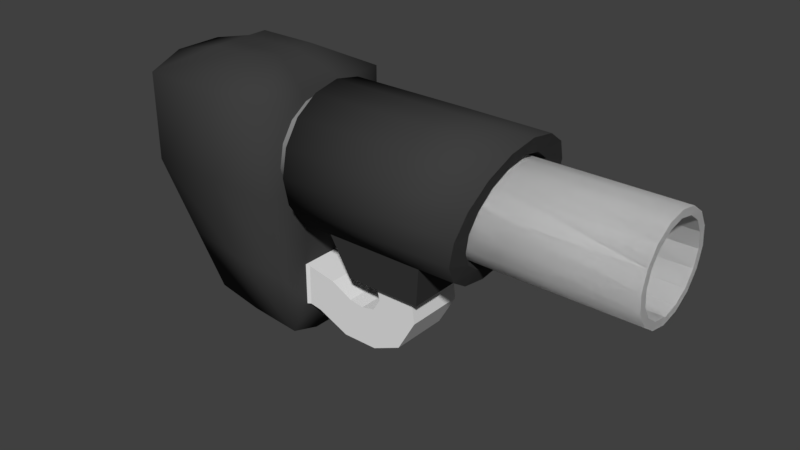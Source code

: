 # Source: granade_launch.blend  (saved by Blender 2.77.0; exported with 4.5.12 LTS)
import bpy
from mathutils import Matrix  # noqa: F401  (used for matrix-valued properties, if any)

bpy.ops.wm.read_factory_settings(use_empty=True)
scene = bpy.context.scene
scene.name = 'Scene'

# ---- collections
col_collection_1 = bpy.data.collections.new('Collection 1'); scene.collection.children.link(col_collection_1)

# ---- materials (node trees are filled in below, after node groups)
mat_material_001 = bpy.data.materials.new('Material.001')
mat_material_001.alpha_threshold = 0.0
mat_material_001.use_transparent_shadow = False
mat_material_001.diffuse_color = (0.04955, 0.04955, 0.04955, 1.0)
mat_material_001.roughness = 0.5
mat_material_001.specular_intensity = 1.0
mat_material_002 = bpy.data.materials.new('Material.002')
mat_material_002.alpha_threshold = 0.0
mat_material_002.use_transparent_shadow = False
mat_material_002.roughness = 0.5
mat_material_002.specular_intensity = 1.0

# ---- material node trees

# ---- world
world_world = bpy.data.worlds.new('World'); scene.world = world_world
world_world.color = (0.05088, 0.05088, 0.05088)
world_world.use_sun_shadow = False
world_world.sun_shadow_jitter_overblur = 0.0
world_world.cycles.sampling_method = 'MANUAL'

# ---- meshes
me_cylinder_000 = bpy.data.meshes.new('Cylinder.000')
me_cylinder_000.from_pydata([(0.0411, 0.08043, -0.1253), (0.03975, 0.07431, -0.1573), (0.03861, 0.05687, -0.1843), (0.03785, 0.03078, -0.2024), (0.03758, -3.07e-09, -0.2088), (0.03785, -0.03078, -0.2024), (0.03861, -0.05687, -0.1843), (0.03975, -0.07431, -0.1573), (0.0411, -0.08043, -0.1253), (0.04245, -0.07431, -0.09337), (0.04359, -0.05687, -0.0663), (0.04435, -0.03078, -0.04821), (0.04462, 1.405e-09, -0.04185), (0.04359, 0.05687, -0.0663), (0.04245, 0.07431, -0.09337), (0.4415, 0.08043, -0.125), (0.4401, 0.07431, -0.1569), (0.439, 0.05687, -0.184), (0.4382, 0.03078, -0.2021), (0.4379, -3.14e-09, -0.2085), (0.4382, -0.03078, -0.2021), (0.439, -0.05687, -0.184), (0.4401, -0.07431, -0.1569), (0.4415, -0.08043, -0.125), (0.4428, -0.07431, -0.09306), (0.4439, -0.05687, -0.06598), (0.4447, -0.03078, -0.04789), (0.445, 1.334e-09, -0.04154), (0.4447, 0.03078, -0.04789), (0.4439, 0.05687, -0.06598), (0.4428, 0.07431, -0.09306), (0.4415, 0.0683, -0.125), (0.4403, 0.0631, -0.1521), (0.4393, 0.0483, -0.1751), (0.4387, 0.02614, -0.1905), (0.4385, -3.185e-09, -0.1959), (0.4387, -0.02614, -0.1905), (0.4393, -0.0483, -0.1751), (0.4403, -0.0631, -0.1521), (0.4415, -0.0683, -0.125), (0.4426, -0.0631, -0.09788), (0.4436, -0.0483, -0.07488), (0.4442, -0.02614, -0.05952), (0.4444, 6.145e-10, -0.05413), (0.4442, 0.02614, -0.05952), (0.4436, 0.0483, -0.07488), (0.4426, 0.0631, -0.09788), (0.3303, 0.0631, -0.09788), (0.3313, 0.0483, -0.07488), (0.3319, 0.02614, -0.05952), (0.3322, 6.145e-10, -0.05413), (0.3319, -0.02614, -0.05952), (0.3313, -0.0483, -0.07488), (0.3303, -0.0631, -0.09788), (0.3292, -0.0683, -0.125), (0.328, -0.0631, -0.1521), (0.3271, -0.0483, -0.1751), (0.3264, -0.02614, -0.1905), (0.3262, -3.185e-09, -0.1959), (0.3264, 0.02614, -0.1905), (0.3271, 0.0483, -0.1751), (0.328, 0.0631, -0.1521), (0.3292, 0.0683, -0.125), (0.3292, 0.004658, -0.125), (0.3291, 0.004304, -0.1268), (0.329, 0.003294, -0.1284), (0.329, 0.001783, -0.1295), (0.329, -1.085e-09, -0.1298), (0.329, -0.001783, -0.1295), (0.329, -0.003294, -0.1284), (0.3291, -0.004304, -0.1268), (0.3292, -0.004658, -0.125), (0.3292, -0.004304, -0.1231), (0.3293, -0.003294, -0.1216), (0.3294, -0.001783, -0.1205), (0.3294, -8.259e-10, -0.1202), (0.3294, 0.001783, -0.1205), (0.3293, 0.003294, -0.1216), (0.3292, 0.004304, -0.1231), (0.04435, 0.03078, -0.04821), (0.236, 1.371e-09, -0.0417), (0.2357, 0.03078, -0.04805), (0.2292, -0.03078, -0.2023), (0.23, -0.05687, -0.1842), (0.235, 0.05687, -0.06615), (0.2311, -0.07431, -0.1571), (0.2338, 0.07431, -0.09322), (0.2325, -0.08043, -0.1252), (0.2325, 0.08043, -0.1252), (0.2311, 0.07431, -0.1571), (0.2338, -0.07431, -0.09322), (0.23, 0.05687, -0.1842), (0.235, -0.05687, -0.06615), (0.2292, 0.03078, -0.2023), (0.2357, -0.03078, -0.04805), (0.2289, -3.104e-09, -0.2086)], [], [(81, 80, 27, 28), (18, 17, 33, 34), (83, 82, 20, 21), (84, 81, 28, 29), (85, 83, 21, 22), (86, 84, 29, 30), (87, 85, 22, 23), (89, 88, 15, 16), (88, 86, 30, 15), (90, 87, 23, 24), (91, 89, 16, 17), (92, 90, 24, 25), (93, 91, 17, 18), (94, 92, 25, 26), (95, 93, 18, 19), (80, 94, 26, 27), (82, 95, 19, 20), (34, 33, 60, 59), (26, 25, 41, 42), (19, 18, 34, 35), (27, 26, 42, 43), (20, 19, 35, 36), (28, 27, 43, 44), (21, 20, 36, 37), (29, 28, 44, 45), (22, 21, 37, 38), (30, 29, 45, 46), (23, 22, 38, 39), (16, 15, 31, 32), (15, 30, 46, 31), (24, 23, 39, 40), (17, 16, 32, 33), (25, 24, 40, 41), (38, 37, 56, 55), (45, 44, 49, 48), (41, 40, 53, 52), (37, 36, 57, 56), (33, 32, 61, 60), (44, 43, 50, 49), (40, 39, 54, 53), (36, 35, 58, 57), (31, 46, 47, 62), (43, 42, 51, 50), (32, 31, 62, 61), (35, 34, 59, 58), (39, 38, 55, 54), (42, 41, 52, 51), (46, 45, 48, 47), (59, 60, 65, 66), (55, 56, 69, 70), (48, 49, 76, 77), (50, 51, 74, 75), (49, 50, 75, 76), (57, 58, 67, 68), (60, 61, 64, 65), (61, 62, 63, 64), (62, 47, 78, 63), (56, 57, 68, 69), (52, 53, 72, 73), (53, 54, 71, 72), (47, 48, 77, 78), (54, 55, 70, 71), (58, 59, 66, 67), (51, 52, 73, 74), (5, 4, 95, 82), (12, 11, 94, 80), (4, 3, 93, 95), (11, 10, 92, 94), (3, 2, 91, 93), (10, 9, 90, 92), (2, 1, 89, 91), (9, 8, 87, 90), (0, 14, 86, 88), (1, 0, 88, 89), (8, 7, 85, 87), (14, 13, 84, 86), (7, 6, 83, 85), (13, 79, 81, 84), (6, 5, 82, 83), (79, 12, 80, 81)])
me_cylinder_000.use_remesh_preserve_volume = False
me_cylinder_000.use_remesh_preserve_attributes = False
me_cylinder_000.use_mirror_vertex_groups = False
me_cylinder_000.update()
me_cylinder_001 = bpy.data.meshes.new('Cylinder.001')
me_cylinder_001.from_pydata([(-0.1203, 0.1203, -0.1253), (0.1918, 0.1203, -0.1253), (-0.1203, 0.1111, -0.1713), (0.1778, 0.1111, -0.171), (-0.1203, 0.08506, -0.2104), (0.1659, 0.08506, -0.2097), (-0.1203, 0.04603, -0.2364), (0.1579, 0.04603, -0.2356), (-0.1203, -5.258e-09, -0.2456), (0.1551, -5.258e-09, -0.2447), (-0.1203, -0.04603, -0.2364), (0.1579, -0.04603, -0.2356), (-0.1203, -0.08506, -0.2104), (0.1659, -0.08506, -0.2097), (-0.1203, -0.1111, -0.1713), (0.1778, -0.1111, -0.171), (-0.1203, -0.1203, -0.1253), (0.1918, -0.1203, -0.1253), (-0.1203, -0.1111, -0.07928), (0.2059, -0.1111, -0.07962), (-0.1203, -0.08506, -0.04026), (0.2178, -0.08506, -0.04089), (-0.1203, -0.04603, -0.01418), (0.2258, -0.04603, -0.01501), (-0.1203, 1.434e-09, -0.005027), (0.2286, 1.434e-09, -0.005917), (-0.1203, 0.04603, -0.01418), (0.2258, 0.04603, -0.01501), (-0.1203, 0.08506, -0.04026), (0.2178, 0.08506, -0.04089), (-0.1203, 0.1111, -0.07928), (0.2059, 0.1111, -0.07962), (0.08333, 0.1203, -0.1253), (0.08333, 0.1111, -0.1713), (0.08333, 0.08506, -0.2104), (0.08333, 0.04603, -0.2364), (0.08333, -5.258e-09, -0.2456), (0.08333, -0.04603, -0.2364), (0.08333, -0.08506, -0.2104), (0.08333, -0.1111, -0.1713), (0.08333, -0.1203, -0.1253), (0.08333, -0.1111, -0.07928), (0.08333, -0.08506, -0.04026), (0.08333, -0.04603, -0.01418), (0.08333, 1.434e-09, -0.005027), (0.08333, 0.04603, -0.01418), (0.08333, 0.08506, -0.04026), (0.08333, 0.1111, -0.07928), (0.1918, 0.08755, -0.1253), (0.1824, 0.08089, -0.1603), (0.1745, 0.06191, -0.1899), (0.1691, 0.0335, -0.2097), (0.1673, -3.421e-09, -0.2167), (0.1691, -0.0335, -0.2097), (0.1745, -0.06191, -0.1899), (0.1824, -0.08089, -0.1603), (0.1918, -0.08755, -0.1253), (0.2012, -0.08089, -0.09034), (0.2092, -0.06191, -0.06069), (0.2146, -0.0335, -0.04088), (0.2164, 1.45e-09, -0.03393), (0.2146, 0.0335, -0.04088), (0.2092, 0.06191, -0.06069), (0.2012, 0.08089, -0.09034), (0.0411, 0.08043, -0.1253), (0.03975, 0.07431, -0.1573), (0.03861, 0.05687, -0.1843), (0.03785, 0.03078, -0.2024), (0.03758, -3.07e-09, -0.2088), (0.03785, -0.03078, -0.2024), (0.03861, -0.05687, -0.1843), (0.03975, -0.07431, -0.1573), (0.0411, -0.08043, -0.1253), (0.04245, -0.07431, -0.09337), (0.04359, -0.05687, -0.0663), (0.04435, -0.03078, -0.04821), (0.04462, 1.405e-09, -0.04185), (0.1705, 0.03078, -0.04821), (0.04359, 0.05687, -0.0663), (0.04245, 0.07431, -0.09337), (0.4415, 0.08043, -0.125), (0.4401, 0.07431, -0.1569), (0.439, 0.05687, -0.184), (0.4382, 0.03078, -0.2021), (0.4379, -3.14e-09, -0.2085), (0.4382, -0.03078, -0.2021), (0.439, -0.05687, -0.184), (0.4401, -0.07431, -0.1569), (0.4415, -0.08043, -0.125), (0.4428, -0.07431, -0.09306), (0.4439, -0.05687, -0.06598), (0.4447, -0.03078, -0.04789), (0.445, 1.334e-09, -0.04154), (0.4447, 0.03078, -0.04789), (0.4439, 0.05687, -0.06598), (0.4428, 0.07431, -0.09306), (0.4415, 0.0683, -0.125), (0.4403, 0.0631, -0.1521), (0.4393, 0.0483, -0.1751), (0.4387, 0.02614, -0.1905), (0.4385, -3.185e-09, -0.1959), (0.4387, -0.02614, -0.1905), (0.4393, -0.0483, -0.1751), (0.4403, -0.0631, -0.1521), (0.4415, -0.0683, -0.125), (0.4426, -0.0631, -0.09788), (0.4436, -0.0483, -0.07488), (0.4442, -0.02614, -0.05952), (0.4444, 6.145e-10, -0.05413), (0.4442, 0.02614, -0.05952), (0.4436, 0.0483, -0.07488), (0.4426, 0.0631, -0.09788), (0.3303, 0.0631, -0.09788), (0.3313, 0.0483, -0.07488), (0.3319, 0.02614, -0.05952), (0.3322, 6.145e-10, -0.05413), (0.3319, -0.02614, -0.05952), (0.3313, -0.0483, -0.07488), (0.3303, -0.0631, -0.09788), (0.3292, -0.0683, -0.125), (0.328, -0.0631, -0.1521), (0.3271, -0.0483, -0.1751), (0.3264, -0.02614, -0.1905), (0.3262, -3.185e-09, -0.1959), (0.3264, 0.02614, -0.1905), (0.3271, 0.0483, -0.1751), (0.328, 0.0631, -0.1521), (0.3292, 0.0683, -0.125), (0.3292, 0.004658, -0.125), (0.3291, 0.004304, -0.1268), (0.329, 0.003294, -0.1284), (0.329, 0.001783, -0.1295), (0.329, -1.085e-09, -0.1298), (0.329, -0.001783, -0.1295), (0.329, -0.003294, -0.1284), (0.3291, -0.004304, -0.1268), (0.3292, -0.004658, -0.125), (0.3292, -0.004304, -0.1231), (0.3293, -0.003294, -0.1216), (0.3294, -0.001783, -0.1205), (0.3294, -8.259e-10, -0.1202), (0.3294, 0.001783, -0.1205), (0.3293, 0.003294, -0.1216), (0.3292, 0.004304, -0.1231), (-0.04429, -0.06464, -0.2882), (-0.07759, -0.09794, -0.1541), (-0.04429, 0.06464, -0.2882), (-0.07759, 0.09794, -0.1541), (0.08499, -0.06464, -0.2882), (0.1183, -0.09794, -0.1541), (0.08499, 0.06464, -0.2882), (0.1183, 0.09794, -0.1541), (-0.1203, 0.09566, -0.1253), (-0.1203, 0.08838, -0.1619), (-0.1203, 0.06765, -0.193), (-0.1203, 0.03661, -0.2137), (-0.1203, -3.906e-09, -0.221), (-0.1203, -0.03661, -0.2137), (-0.1203, -0.06765, -0.193), (-0.1203, -0.08838, -0.1619), (-0.1203, -0.09566, -0.1253), (-0.1203, -0.08838, -0.0887), (-0.1203, -0.06765, -0.05767), (-0.1203, -0.03661, -0.03693), (-0.1203, 1.416e-09, -0.02965), (-0.1203, 0.03661, -0.03693), (-0.1203, 0.06765, -0.05767), (-0.1203, 0.08838, -0.0887), (-0.2085, 0.09566, -0.1253), (-0.2085, 0.08838, -0.1619), (-0.2085, 0.06765, -0.193), (-0.2085, 0.03661, -0.2137), (-0.2085, -3.906e-09, -0.221), (-0.2085, -0.03661, -0.2137), (-0.2085, -0.06765, -0.193), (-0.2085, -0.08838, -0.1619), (-0.2085, -0.09566, -0.1253), (-0.2085, -0.08838, -0.0887), (-0.2085, -0.06765, -0.05767), (-0.2085, -0.03661, -0.03693), (-0.2085, 1.416e-09, -0.02965), (-0.2085, 0.03661, -0.03693), (-0.2085, 0.06765, -0.05767), (-0.2085, 0.08838, -0.0887), (-0.3276, -0.07241, -0.4019), (-0.3963, -0.1232, -0.17), (-0.3276, 0.07241, -0.4019), (-0.3963, 0.1232, -0.17), (-0.1499, -0.08387, -0.4164), (-0.1499, -0.1232, -0.17), (-0.1499, 0.08387, -0.4164), (-0.1499, 0.1232, -0.17), (-0.3963, -0.1232, -0.02317), (-0.3963, 0.1232, -0.02317), (-0.1499, -0.1232, -0.02317), (-0.1499, 0.1232, -0.02317), (-0.3248, -0.05164, 0.01624), (-0.3248, 0.05164, 0.01624), (-0.2215, -0.05164, 0.01624), (-0.2215, 0.05164, 0.01624), (0.1659, 0.07431, -0.1573), (0.1672, 0.08043, -0.1253), (0.1648, 0.05687, -0.1843), (0.164, 0.03078, -0.2024), (0.1637, -3.07e-09, -0.2088), (0.164, -0.03078, -0.2024), (0.1648, -0.05687, -0.1843), (0.1659, -0.07431, -0.1573), (0.1672, -0.08043, -0.1253), (0.1686, -0.07431, -0.09337), (0.1697, -0.05687, -0.0663), (0.1705, -0.03078, -0.04821), (0.1708, 1.405e-09, -0.04185), (0.04435, 0.03078, -0.04821), (0.1697, 0.05687, -0.0663), (0.1686, 0.07431, -0.09337), (0.236, 1.371e-09, -0.0417), (0.2357, 0.03078, -0.04805), (0.2292, -0.03078, -0.2023), (0.23, -0.05687, -0.1842), (0.235, 0.05687, -0.06615), (0.2311, -0.07431, -0.1571), (0.2338, 0.07431, -0.09322), (0.2325, -0.08043, -0.1252), (0.2325, 0.08043, -0.1252), (0.2311, 0.07431, -0.1571), (0.2338, -0.07431, -0.09322), (0.23, 0.05687, -0.1842), (0.235, -0.05687, -0.06615), (0.2292, 0.03078, -0.2023), (0.2357, -0.03078, -0.04805), (0.2289, -3.104e-09, -0.2086), (-0.1428, -0.05019, -0.3778), (-0.1428, -0.05019, -0.3085), (-0.1428, 0.05019, -0.3778), (-0.1428, 0.05019, -0.3085), (-0.1231, -0.05019, -0.3813), (-0.09384, -0.05019, -0.3185), (-0.1231, 0.05019, -0.3813), (-0.09384, 0.05019, -0.3185), (-0.06873, -0.05019, -0.4061), (-0.05681, -0.05019, -0.3378), (-0.06873, 0.05019, -0.4061), (-0.05681, 0.05019, -0.3378), (-0.008825, -0.05019, -0.4067), (-0.0324, -0.05019, -0.3415), (-0.008825, 0.05019, -0.4067), (-0.0324, 0.05019, -0.3415), (0.03987, -0.05019, -0.3854), (-0.009787, -0.05019, -0.337), (0.03987, 0.05019, -0.3854), (-0.009787, 0.05019, -0.337), (0.07007, -0.05019, -0.3319), (0.002398, -0.05019, -0.3168), (0.07007, 0.05019, -0.3319), (0.002398, 0.05019, -0.3168), (0.06273, -0.05019, -0.2781), (-0.005384, -0.05019, -0.2805), (0.06273, 0.05019, -0.2781), (-0.005384, 0.05019, -0.2805), (-0.2388, 0.08237, -0.4091), (-0.2731, 0.1232, -0.17), (-0.2388, -0.08237, -0.4091), (-0.2731, -0.1232, -0.17), (-0.2731, 0.1232, -0.02317), (-0.2731, -0.1232, -0.02317), (-0.2731, 0.05164, 0.01624), (-0.2731, -0.05164, 0.01624), (-0.1499, 0.05019, -0.3085), (-0.1499, 0.05019, -0.3778), (-0.1499, -0.05019, -0.3778), (-0.1499, -0.05019, -0.3085), (-0.1836, -0.0607, -0.385), (-0.1836, -0.0607, -0.3012), (-0.1836, 0.0607, -0.385), (-0.1836, 0.0607, -0.3012), (-0.3578, -0.09475, -0.2999), (-0.3578, 0.09475, -0.2999), (-0.1499, 0.11, -0.308), (-0.1499, -0.11, -0.308), (-0.1499, 0.05019, -0.3473), (-0.1499, -0.05019, -0.3473), (-0.2539, -0.109, -0.3039), (-0.2539, 0.109, -0.3039), (-0.354, 0.02414, -0.4019), (-0.354, -0.02414, -0.4019), (-0.4431, -0.04106, -0.17), (-0.4431, 0.04106, -0.17), (-0.1499, -0.03319, -0.4327), (-0.1499, 0.03319, -0.4327), (-0.1499, 0.04106, -0.17), (-0.1499, -0.04106, -0.17), (-0.4289, -0.04106, -0.01405), (-0.4289, 0.04106, -0.01405), (-0.1499, 0.04106, -0.02317), (-0.1499, -0.04106, -0.02317), (-0.3248, -0.01721, 0.01624), (-0.3248, 0.01721, 0.01624), (-0.2215, 0.01721, 0.01624), (-0.2215, -0.01721, 0.01624), (-0.1499, -0.01673, -0.3778), (-0.1499, 0.01673, -0.3778), (-0.1499, 0.01673, -0.3085), (-0.1499, -0.01673, -0.3085), (-0.2731, 0.01721, 0.01624), (-0.2731, -0.01721, 0.01624), (-0.2388, 0.0326, -0.4255), (-0.2388, -0.0326, -0.4255), (-0.4046, -0.03158, -0.2999), (-0.4046, 0.03158, -0.2999)], [], [(32, 1, 3, 33), (33, 3, 5, 34), (34, 5, 7, 35), (35, 7, 9, 36), (36, 9, 11, 37), (37, 11, 13, 38), (38, 13, 15, 39), (39, 15, 17, 40), (40, 17, 19, 41), (41, 19, 21, 42), (42, 21, 23, 43), (43, 23, 25, 44), (44, 25, 27, 45), (45, 27, 29, 46), (25, 23, 59, 60), (46, 29, 31, 47), (47, 31, 1, 32), (0, 2, 153, 152), (30, 47, 32, 0), (28, 46, 47, 30), (26, 45, 46, 28), (24, 44, 45, 26), (22, 43, 44, 24), (20, 42, 43, 22), (18, 41, 42, 20), (16, 40, 41, 18), (14, 39, 40, 16), (12, 38, 39, 14), (10, 37, 38, 12), (8, 36, 37, 10), (6, 35, 36, 8), (4, 34, 35, 6), (2, 33, 34, 4), (0, 32, 33, 2), (56, 55, 207, 208), (11, 9, 52, 53), (21, 19, 57, 58), (31, 29, 62, 63), (7, 5, 50, 51), (17, 15, 55, 56), (3, 1, 48, 49), (27, 25, 60, 61), (13, 11, 53, 54), (23, 21, 58, 59), (1, 31, 63, 48), (9, 7, 51, 52), (19, 17, 56, 57), (29, 27, 61, 62), (5, 3, 49, 50), (15, 13, 54, 55), (217, 216, 92, 93), (49, 48, 201, 200), (48, 63, 215, 201), (57, 56, 208, 209), (50, 49, 200, 202), (58, 57, 209, 210), (51, 50, 202, 203), (59, 58, 210, 211), (52, 51, 203, 204), (60, 59, 211, 212), (53, 52, 204, 205), (61, 60, 212, 77), (54, 53, 205, 206), (62, 61, 77, 214), (55, 54, 206, 207), (63, 62, 214, 215), (83, 82, 98, 99), (219, 218, 85, 86), (220, 217, 93, 94), (221, 219, 86, 87), (222, 220, 94, 95), (223, 221, 87, 88), (225, 224, 80, 81), (224, 222, 95, 80), (226, 223, 88, 89), (227, 225, 81, 82), (228, 226, 89, 90), (229, 227, 82, 83), (230, 228, 90, 91), (231, 229, 83, 84), (216, 230, 91, 92), (218, 231, 84, 85), (99, 98, 125, 124), (91, 90, 106, 107), (84, 83, 99, 100), (92, 91, 107, 108), (85, 84, 100, 101), (93, 92, 108, 109), (86, 85, 101, 102), (94, 93, 109, 110), (87, 86, 102, 103), (95, 94, 110, 111), (88, 87, 103, 104), (81, 80, 96, 97), (80, 95, 111, 96), (89, 88, 104, 105), (82, 81, 97, 98), (90, 89, 105, 106), (103, 102, 121, 120), (110, 109, 114, 113), (106, 105, 118, 117), (102, 101, 122, 121), (98, 97, 126, 125), (109, 108, 115, 114), (105, 104, 119, 118), (101, 100, 123, 122), (96, 111, 112, 127), (108, 107, 116, 115), (97, 96, 127, 126), (100, 99, 124, 123), (104, 103, 120, 119), (107, 106, 117, 116), (111, 110, 113, 112), (124, 125, 130, 131), (120, 121, 134, 135), (113, 114, 141, 142), (115, 116, 139, 140), (114, 115, 140, 141), (122, 123, 132, 133), (125, 126, 129, 130), (126, 127, 128, 129), (127, 112, 143, 128), (121, 122, 133, 134), (117, 118, 137, 138), (118, 119, 136, 137), (112, 113, 142, 143), (119, 120, 135, 136), (123, 124, 131, 132), (116, 117, 138, 139), (144, 145, 147, 146), (146, 147, 151, 150), (150, 151, 149, 148), (148, 149, 145, 144), (146, 150, 148, 144), (151, 147, 145, 149), (162, 163, 179, 178), (24, 26, 165, 164), (10, 12, 158, 157), (20, 22, 163, 162), (30, 0, 152, 167), (6, 8, 156, 155), (16, 18, 161, 160), (26, 28, 166, 165), (2, 4, 154, 153), (12, 14, 159, 158), (22, 24, 164, 163), (8, 10, 157, 156), (18, 20, 162, 161), (28, 30, 167, 166), (4, 6, 155, 154), (14, 16, 160, 159), (168, 169, 170, 171, 172, 173, 174, 175, 176, 177, 178, 179, 180, 181, 182, 183), (155, 156, 172, 171), (163, 164, 180, 179), (156, 157, 173, 172), (164, 165, 181, 180), (157, 158, 174, 173), (165, 166, 182, 181), (158, 159, 175, 174), (166, 167, 183, 182), (159, 160, 176, 175), (152, 153, 169, 168), (167, 152, 168, 183), (160, 161, 177, 176), (153, 154, 170, 169), (161, 162, 178, 177), (154, 155, 171, 170), (309, 287, 187, 277), (283, 261, 191, 278), (279, 188, 270, 281), (282, 263, 185, 276), (307, 288, 188, 262), (290, 191, 195, 294), (265, 194, 198, 267), (286, 185, 192, 292), (263, 189, 194, 265), (261, 187, 193, 264), (305, 296, 196, 267), (264, 193, 197, 266), (294, 195, 199, 298), (292, 192, 196, 296), (69, 68, 231, 218), (76, 75, 230, 216), (68, 67, 229, 231), (75, 74, 228, 230), (67, 66, 227, 229), (74, 73, 226, 228), (66, 65, 225, 227), (73, 72, 223, 226), (64, 79, 222, 224), (65, 64, 224, 225), (72, 71, 221, 223), (79, 78, 220, 222), (71, 70, 219, 221), (78, 213, 217, 220), (70, 69, 218, 219), (213, 76, 216, 217), (233, 232, 236, 237), (289, 190, 269, 301), (291, 189, 271, 303), (278, 191, 268, 280), (239, 237, 241, 243), (232, 234, 238, 236), (235, 233, 237, 239), (234, 235, 239, 238), (241, 240, 244, 245), (238, 239, 243, 242), (237, 236, 240, 241), (236, 238, 242, 240), (244, 246, 250, 248), (240, 242, 246, 244), (243, 241, 245, 247), (242, 243, 247, 246), (251, 249, 253, 255), (247, 245, 249, 251), (246, 247, 251, 250), (245, 244, 248, 249), (253, 252, 256, 257), (250, 251, 255, 254), (249, 248, 252, 253), (248, 250, 254, 252), (258, 259, 257, 256), (252, 254, 258, 256), (255, 253, 257, 259), (254, 255, 259, 258), (195, 264, 266, 199), (299, 305, 267, 198), (191, 261, 264, 195), (185, 263, 265, 192), (192, 265, 267, 196), (285, 307, 262, 184), (279, 189, 263, 282), (277, 187, 261, 283), (234, 232, 272, 274), (235, 234, 274, 275), (232, 233, 273, 272), (233, 235, 275, 273), (186, 277, 283, 260), (188, 279, 282, 262), (190, 278, 280, 269), (262, 282, 276, 184), (189, 279, 281, 271), (260, 283, 278, 190), (284, 309, 277, 186), (184, 276, 308, 285), (285, 308, 309, 284), (186, 260, 306, 284), (284, 306, 307, 285), (199, 266, 304, 298), (298, 304, 305, 299), (191, 290, 302, 268), (290, 291, 303, 302), (188, 288, 300, 270), (288, 289, 301, 300), (193, 293, 297, 197), (293, 292, 296, 297), (194, 295, 299, 198), (295, 294, 298, 299), (266, 197, 297, 304), (304, 297, 296, 305), (187, 287, 293, 193), (287, 286, 292, 293), (189, 291, 295, 194), (291, 290, 294, 295), (260, 190, 289, 306), (306, 289, 288, 307), (276, 185, 286, 308), (308, 286, 287, 309)])
me_cylinder_001.polygons.foreach_set('use_smooth', [1, 1, 1, 1, 1, 1, 1, 1, 1, 1, 1, 1, 1, 1, 0, 1, 1, 0, 1, 1, 1, 1, 1, 1, 1, 1, 1, 1, 1, 1, 1, 1, 1, 1, 0, 0, 0, 0, 0, 0, 0, 0, 0, 0, 0, 0, 0, 0, 0, 0, 1, 0, 0, 0, 0, 0, 0, 0, 0, 0, 0, 0, 0, 0, 0, 0, 0, 1, 1, 1, 1, 1, 1, 1, 1, 1, 1, 1, 1, 1, 1, 1, 0, 0, 0, 0, 0, 0, 0, 0, 0, 0, 0, 0, 0, 0, 0, 0, 0, 0, 0, 0, 0, 0, 0, 0, 0, 0, 0, 0, 0, 0, 0, 0, 0, 0, 0, 0, 0, 0, 0, 0, 0, 0, 0, 0, 0, 0, 0, 0, 0, 0, 0, 0, 0, 1, 0, 0, 0, 0, 0, 0, 0, 0, 0, 0, 0, 0, 0, 0, 0, 1, 1, 1, 1, 1, 1, 1, 1, 1, 1, 1, 1, 1, 1, 1, 1, 1, 1, 1, 1, 1, 1, 1, 1, 1, 1, 1, 1, 1, 1, 1, 1, 1, 1, 1, 1, 1, 1, 1, 1, 1, 1, 1, 1, 1, 1, 0, 1, 1, 1, 0, 0, 0, 0, 0, 0, 0, 0, 0, 0, 0, 0, 0, 0, 0, 0, 0, 0, 0, 0, 0, 0, 0, 0, 1, 1, 1, 1, 1, 1, 1, 1, 0, 0, 0, 0, 1, 1, 1, 1, 1, 1, 1, 1, 1, 1, 1, 1, 1, 1, 1, 1, 1, 1, 1, 1, 1, 1, 1, 1, 1, 1, 1, 1, 1, 1, 1])
me_cylinder_001.polygons.foreach_set('material_index', [0, 0, 0, 0, 0, 0, 0, 0, 0, 0, 0, 0, 0, 0, 0, 0, 0, 0, 0, 0, 0, 0, 0, 0, 0, 0, 0, 0, 0, 0, 0, 0, 0, 0, 0, 0, 0, 0, 0, 0, 0, 0, 0, 0, 0, 0, 0, 0, 0, 0, 1, 0, 0, 0, 0, 0, 0, 0, 0, 0, 0, 0, 0, 0, 0, 0, 1, 1, 1, 1, 1, 1, 1, 1, 1, 1, 1, 1, 1, 1, 1, 1, 1, 1, 1, 1, 1, 1, 1, 1, 1, 1, 1, 1, 1, 1, 1, 1, 1, 1, 1, 1, 1, 1, 1, 1, 1, 1, 1, 1, 1, 1, 1, 1, 1, 1, 1, 1, 1, 1, 1, 1, 1, 1, 1, 1, 1, 1, 1, 0, 0, 0, 0, 0, 0, 1, 0, 0, 0, 0, 0, 0, 0, 0, 0, 0, 0, 0, 0, 0, 0, 1, 1, 1, 1, 1, 1, 1, 1, 1, 1, 1, 1, 1, 1, 1, 1, 0, 0, 0, 0, 0, 0, 0, 0, 0, 0, 0, 0, 0, 0, 1, 1, 1, 1, 1, 1, 1, 1, 1, 1, 1, 1, 1, 1, 1, 1, 1, 0, 0, 0, 1, 1, 1, 1, 1, 1, 1, 1, 1, 1, 1, 1, 1, 1, 1, 1, 1, 1, 1, 1, 1, 1, 1, 1, 0, 0, 0, 0, 0, 0, 0, 0, 1, 1, 1, 1, 0, 0, 0, 0, 0, 0, 0, 0, 0, 0, 0, 0, 0, 0, 0, 0, 0, 0, 0, 0, 0, 0, 0, 0, 0, 0, 0, 0, 0, 0, 0])
me_cylinder_001.materials.append(mat_material_001)
me_cylinder_001.materials.append(mat_material_002)
me_cylinder_001.use_remesh_preserve_volume = False
me_cylinder_001.use_remesh_preserve_attributes = False
me_cylinder_001.use_mirror_vertex_groups = False
me_cylinder_001.update()

# ---- objects
ob_cylinder_001 = bpy.data.objects.new('Cylinder.001', me_cylinder_000)
ob_cylinder = bpy.data.objects.new('Cylinder', me_cylinder_001)

# ---- transforms, parenting, visibility, modifiers, constraints
ob_cylinder_001.location = (0.0, 0.0, 0.2521)
ob_cylinder_001.lineart.crease_threshold = 0.0
ob_cylinder.location = (0.0, 0.0, 0.2521)
ob_cylinder.lineart.crease_threshold = 0.0

# ---- collection membership
col_collection_1.objects.link(ob_cylinder_001)
col_collection_1.objects.link(ob_cylinder)

# ---- scene / render settings (as saved in the file)
scene.frame_start = 1; scene.frame_end = 250; scene.frame_set(1)
scene.render.engine = 'BLENDER_EEVEE_NEXT'
scene.render.resolution_percentage = 50
scene.render.dither_intensity = 0.0
scene.cycles.use_denoising = False
scene.cycles.samples = 128
scene.cycles.sampling_pattern = 'TABULATED_SOBOL'
scene.cycles.light_sampling_threshold = 0.0
scene.cycles.use_adaptive_sampling = False
scene.cycles.use_light_tree = False
scene.cycles.blur_glossy = 0.0
scene.cycles.sample_clamp_indirect = 0.0
scene.view_settings.view_transform = 'Standard'
bpy.context.view_layer.update()

# ---- added for rendering (the .blend has no active camera and no usable light): camera, sun
cam_auto = bpy.data.cameras.new('AutoCamera')
cam_auto.lens = 50.0
cam_auto.sensor_width = 36.0
cam_auto.clip_end = 1000.0
ob_auto_camera = bpy.data.objects.new('AutoCamera', cam_auto)
scene.collection.objects.link(ob_auto_camera)
ob_auto_camera.location = (0.949433, -1.13821, 0.802637)
ob_auto_camera.rotation_euler = (1.09748, -7.21219e-08, 0.694738)
scene.camera = ob_auto_camera
light_auto_sun = bpy.data.lights.new('AutoSun', 'SUN')
light_auto_sun.energy = 3.0
light_auto_sun.angle = 0.0523599
ob_auto_sun = bpy.data.objects.new('AutoSun', light_auto_sun)
scene.collection.objects.link(ob_auto_sun)
ob_auto_sun.rotation_euler = (0.872665, 0.174533, 0.523599)
bpy.context.view_layer.update()

